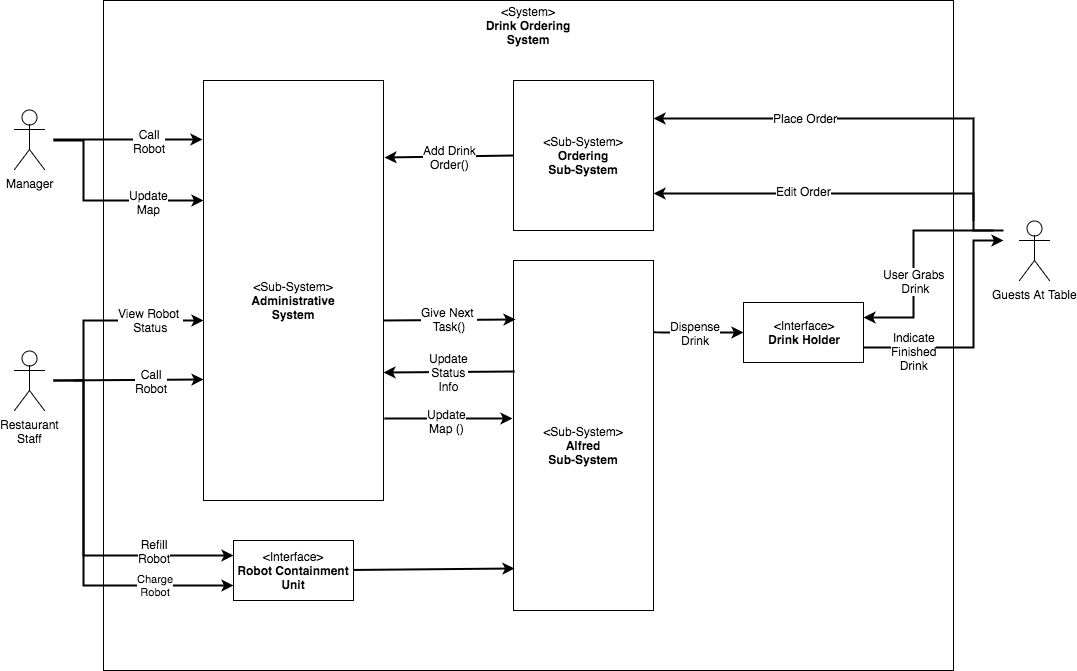

The diagram above was exported from draw.io. Its source (the exported page's mxGraphModel, read from the mxfile embedded in the PNG):
<mxGraphModel dx="1137" dy="383" grid="1" gridSize="10" guides="1" tooltips="1" connect="1" arrows="1" fold="1" page="1" pageScale="1" pageWidth="850" pageHeight="1100" background="#ffffff" math="0" shadow="0">
  <root>
    <mxCell id="0" />
    <mxCell id="1" parent="0" />
    <mxCell id="22" value="" style="rounded=0;whiteSpace=wrap;html=1;" parent="1" vertex="1">
      <mxGeometry x="30" y="370" width="850" height="670" as="geometry" />
    </mxCell>
    <mxCell id="23" value="Manager" style="shape=umlActor;verticalLabelPosition=bottom;labelBackgroundColor=#ffffff;verticalAlign=top;html=1;" parent="1" vertex="1">
      <mxGeometry x="-59" y="479" width="30" height="60" as="geometry" />
    </mxCell>
    <mxCell id="24" value="Restaurant&lt;div&gt;Staff&lt;/div&gt;" style="shape=umlActor;verticalLabelPosition=bottom;labelBackgroundColor=#ffffff;verticalAlign=top;html=1;" parent="1" vertex="1">
      <mxGeometry x="-59" y="720" width="30" height="60" as="geometry" />
    </mxCell>
    <mxCell id="25" value="Guests At Table" style="shape=umlActor;verticalLabelPosition=bottom;labelBackgroundColor=#ffffff;verticalAlign=top;html=1;" parent="1" vertex="1">
      <mxGeometry x="946" y="590" width="30" height="60" as="geometry" />
    </mxCell>
    <mxCell id="26" value="&amp;lt;System&amp;gt;&lt;div&gt;&lt;b&gt;Drink Ordering System&lt;/b&gt;&lt;/div&gt;" style="text;html=1;strokeColor=none;fillColor=none;align=center;verticalAlign=middle;whiteSpace=wrap;rounded=0;" parent="1" vertex="1">
      <mxGeometry x="410" y="385" width="90" height="20" as="geometry" />
    </mxCell>
    <mxCell id="27" value="" style="rounded=0;whiteSpace=wrap;html=1;" parent="1" vertex="1">
      <mxGeometry x="130" y="450" width="180" height="420" as="geometry" />
    </mxCell>
    <mxCell id="28" value="" style="rounded=0;whiteSpace=wrap;html=1;" parent="1" vertex="1">
      <mxGeometry x="440" y="450" width="140" height="150" as="geometry" />
    </mxCell>
    <mxCell id="29" value="&amp;lt;Sub-System&amp;gt;&lt;div&gt;&lt;b&gt;Administrative System&lt;/b&gt;&lt;/div&gt;" style="text;html=1;strokeColor=none;fillColor=none;align=center;verticalAlign=middle;whiteSpace=wrap;rounded=0;" parent="1" vertex="1">
      <mxGeometry x="175" y="660" width="90" height="20" as="geometry" />
    </mxCell>
    <mxCell id="30" value="&amp;lt;Sub-System&amp;gt;&lt;div&gt;&lt;b&gt;Ordering&lt;/b&gt;&lt;/div&gt;&lt;div&gt;&lt;b&gt;Sub-System&lt;/b&gt;&lt;/div&gt;" style="text;html=1;strokeColor=none;fillColor=none;align=center;verticalAlign=middle;whiteSpace=wrap;rounded=0;" parent="1" vertex="1">
      <mxGeometry x="465" y="515" width="90" height="20" as="geometry" />
    </mxCell>
    <mxCell id="31" value="" style="rounded=0;whiteSpace=wrap;html=1;" parent="1" vertex="1">
      <mxGeometry x="440" y="630" width="140" height="350" as="geometry" />
    </mxCell>
    <mxCell id="32" value="&amp;lt;Sub-System&amp;gt;&lt;div&gt;&lt;b&gt;Alfred&lt;/b&gt;&lt;/div&gt;&lt;div&gt;&lt;b&gt;Sub-System&lt;/b&gt;&lt;/div&gt;" style="text;html=1;strokeColor=none;fillColor=none;align=center;verticalAlign=middle;whiteSpace=wrap;rounded=0;" parent="1" vertex="1">
      <mxGeometry x="465" y="805" width="90" height="20" as="geometry" />
    </mxCell>
    <mxCell id="33" value="&amp;lt;Interface&amp;gt;&lt;br&gt;&lt;div&gt;&lt;b&gt;Drink Holder&lt;/b&gt;&lt;/div&gt;" style="rounded=0;whiteSpace=wrap;html=1;" parent="1" vertex="1">
      <mxGeometry x="670" y="672" width="120" height="60" as="geometry" />
    </mxCell>
    <mxCell id="34" value="" style="endArrow=classic;html=1;strokeWidth=2;entryX=1;entryY=0.25;edgeStyle=orthogonalEdgeStyle;rounded=0;" parent="1" target="28" edge="1">
      <mxGeometry width="50" height="50" relative="1" as="geometry">
        <mxPoint x="900" y="590" as="sourcePoint" />
        <mxPoint x="870" y="510" as="targetPoint" />
        <Array as="points">
          <mxPoint x="900" y="488" />
        </Array>
      </mxGeometry>
    </mxCell>
    <mxCell id="35" value="Place Order" style="text;html=1;resizable=0;points=[];align=center;verticalAlign=middle;labelBackgroundColor=#ffffff;" parent="34" vertex="1" connectable="0">
      <mxGeometry x="-0.1089" y="41" relative="1" as="geometry">
        <mxPoint x="-83" y="-42" as="offset" />
      </mxGeometry>
    </mxCell>
    <mxCell id="36" value="" style="endArrow=classic;html=1;strokeWidth=2;rounded=0;edgeStyle=orthogonalEdgeStyle;entryX=1;entryY=0.75;" parent="1" target="28" edge="1">
      <mxGeometry width="50" height="50" relative="1" as="geometry">
        <mxPoint x="930" y="600" as="sourcePoint" />
        <mxPoint x="630" y="530" as="targetPoint" />
        <Array as="points">
          <mxPoint x="900" y="600" />
          <mxPoint x="900" y="563" />
        </Array>
      </mxGeometry>
    </mxCell>
    <mxCell id="37" value="Edit Order" style="text;html=1;resizable=0;points=[];align=center;verticalAlign=middle;labelBackgroundColor=#ffffff;" parent="36" vertex="1" connectable="0">
      <mxGeometry x="-0.1089" y="41" relative="1" as="geometry">
        <mxPoint x="-65" y="-44" as="offset" />
      </mxGeometry>
    </mxCell>
    <mxCell id="39" value="" style="endArrow=classic;html=1;strokeWidth=2;entryX=-0.003;entryY=0.141;entryPerimeter=0;" parent="1" target="27" edge="1">
      <mxGeometry width="50" height="50" relative="1" as="geometry">
        <mxPoint x="-20" y="509" as="sourcePoint" />
        <mxPoint x="30" y="440" as="targetPoint" />
      </mxGeometry>
    </mxCell>
    <mxCell id="40" value="Call&lt;div&gt;Robot&lt;/div&gt;" style="text;html=1;resizable=0;points=[];align=center;verticalAlign=middle;labelBackgroundColor=#ffffff;" parent="39" vertex="1" connectable="0">
      <mxGeometry x="-0.2677" y="-4" relative="1" as="geometry">
        <mxPoint x="40" y="-3" as="offset" />
      </mxGeometry>
    </mxCell>
    <mxCell id="41" value="" style="endArrow=classic;html=1;strokeWidth=2;entryX=0;entryY=0.721;entryPerimeter=0;" parent="1" edge="1">
      <mxGeometry width="50" height="50" relative="1" as="geometry">
        <mxPoint x="-20" y="750" as="sourcePoint" />
        <mxPoint x="130" y="749" as="targetPoint" />
      </mxGeometry>
    </mxCell>
    <mxCell id="42" value="Call&lt;div&gt;Robot&lt;/div&gt;" style="text;html=1;resizable=0;points=[];align=center;verticalAlign=middle;labelBackgroundColor=#ffffff;" parent="41" vertex="1" connectable="0">
      <mxGeometry x="-0.2677" y="-4" relative="1" as="geometry">
        <mxPoint x="42" y="-3" as="offset" />
      </mxGeometry>
    </mxCell>
    <mxCell id="43" value="" style="endArrow=classic;html=1;strokeWidth=2;exitX=0;exitY=0.5;entryX=1.006;entryY=0.183;entryPerimeter=0;" parent="1" source="28" target="27" edge="1">
      <mxGeometry width="50" height="50" relative="1" as="geometry">
        <mxPoint x="490" y="520" as="sourcePoint" />
        <mxPoint x="312" y="528" as="targetPoint" />
      </mxGeometry>
    </mxCell>
    <mxCell id="44" value="Add Drink&lt;div&gt;Order()&lt;/div&gt;" style="text;html=1;resizable=0;points=[];align=center;verticalAlign=middle;labelBackgroundColor=#ffffff;" parent="43" vertex="1" connectable="0">
      <mxGeometry x="0.4173" y="1" relative="1" as="geometry">
        <mxPoint x="27" y="-1" as="offset" />
      </mxGeometry>
    </mxCell>
    <mxCell id="45" value="" style="endArrow=classic;html=1;strokeWidth=2;entryX=0.014;entryY=0.169;entryPerimeter=0;" parent="1" target="31" edge="1">
      <mxGeometry width="50" height="50" relative="1" as="geometry">
        <mxPoint x="310" y="690" as="sourcePoint" />
        <mxPoint x="360" y="640" as="targetPoint" />
      </mxGeometry>
    </mxCell>
    <mxCell id="46" value="Give Next&amp;nbsp;&lt;div&gt;Task()&lt;/div&gt;" style="text;html=1;resizable=0;points=[];align=center;verticalAlign=middle;labelBackgroundColor=#ffffff;" parent="45" vertex="1" connectable="0">
      <mxGeometry x="0.4368" y="-7" relative="1" as="geometry">
        <mxPoint x="-30" y="-8" as="offset" />
      </mxGeometry>
    </mxCell>
    <mxCell id="47" value="" style="endArrow=classic;html=1;strokeWidth=2;entryX=0;entryY=0.5;exitX=1.007;exitY=0.203;exitPerimeter=0;" parent="1" source="31" target="33" edge="1">
      <mxGeometry width="50" height="50" relative="1" as="geometry">
        <mxPoint x="560" y="786" as="sourcePoint" />
        <mxPoint x="610" y="760" as="targetPoint" />
        <Array as="points">
          <mxPoint x="580" y="702" />
        </Array>
      </mxGeometry>
    </mxCell>
    <mxCell id="48" value="Dispense&lt;div&gt;Drink&lt;/div&gt;" style="text;html=1;resizable=0;points=[];align=center;verticalAlign=middle;labelBackgroundColor=#ffffff;" parent="47" vertex="1" connectable="0">
      <mxGeometry x="0.5112" relative="1" as="geometry">
        <mxPoint x="-26" as="offset" />
      </mxGeometry>
    </mxCell>
    <mxCell id="53" value="" style="endArrow=classic;html=1;strokeWidth=2;rounded=0;edgeStyle=orthogonalEdgeStyle;entryX=1;entryY=0.25;" parent="1" target="33" edge="1">
      <mxGeometry width="50" height="50" relative="1" as="geometry">
        <mxPoint x="920" y="600" as="sourcePoint" />
        <mxPoint x="790" y="720" as="targetPoint" />
        <Array as="points">
          <mxPoint x="840" y="600" />
          <mxPoint x="840" y="687" />
        </Array>
      </mxGeometry>
    </mxCell>
    <mxCell id="54" value="User Grabs&lt;div&gt;&amp;nbsp;Drink&lt;/div&gt;" style="text;html=1;resizable=0;points=[];align=center;verticalAlign=middle;labelBackgroundColor=#ffffff;" parent="53" vertex="1" connectable="0">
      <mxGeometry x="0.288" y="-19" relative="1" as="geometry">
        <mxPoint x="19" y="-10" as="offset" />
      </mxGeometry>
    </mxCell>
    <mxCell id="55" value="" style="endArrow=classic;html=1;strokeWidth=2;rounded=0;edgeStyle=orthogonalEdgeStyle;" parent="1" target="27" edge="1">
      <mxGeometry width="50" height="50" relative="1" as="geometry">
        <mxPoint x="-20" y="510" as="sourcePoint" />
        <mxPoint x="40" y="490" as="targetPoint" />
        <Array as="points">
          <mxPoint x="10" y="510" />
          <mxPoint x="10" y="570" />
        </Array>
      </mxGeometry>
    </mxCell>
    <mxCell id="56" value="Update&lt;div&gt;Map&lt;/div&gt;" style="text;html=1;resizable=0;points=[];align=center;verticalAlign=middle;labelBackgroundColor=#ffffff;" parent="55" vertex="1" connectable="0">
      <mxGeometry x="0.3245" y="-1" relative="1" as="geometry">
        <mxPoint x="16" as="offset" />
      </mxGeometry>
    </mxCell>
    <mxCell id="60" value="" style="endArrow=classic;html=1;strokeWidth=2;entryX=-0.007;entryY=0.451;entryPerimeter=0;exitX=1.006;exitY=0.805;exitPerimeter=0;" parent="1" source="27" target="31" edge="1">
      <mxGeometry width="50" height="50" relative="1" as="geometry">
        <mxPoint x="310" y="794" as="sourcePoint" />
        <mxPoint x="422" y="793" as="targetPoint" />
      </mxGeometry>
    </mxCell>
    <mxCell id="61" value="Update&lt;div&gt;Map ()&lt;/div&gt;" style="text;html=1;resizable=0;points=[];align=center;verticalAlign=middle;labelBackgroundColor=#ffffff;" parent="60" vertex="1" connectable="0">
      <mxGeometry x="0.6167" y="1" relative="1" as="geometry">
        <mxPoint x="-41" y="3" as="offset" />
      </mxGeometry>
    </mxCell>
    <mxCell id="62" value="" style="endArrow=classic;html=1;strokeWidth=2;entryX=1;entryY=0.695;entryPerimeter=0;exitX=0.007;exitY=0.317;exitPerimeter=0;" parent="1" source="31" target="27" edge="1">
      <mxGeometry width="50" height="50" relative="1" as="geometry">
        <mxPoint x="420" y="740" as="sourcePoint" />
        <mxPoint x="470" y="690" as="targetPoint" />
      </mxGeometry>
    </mxCell>
    <mxCell id="63" value="Update&lt;div&gt;Status&lt;div&gt;Info&lt;/div&gt;&lt;/div&gt;" style="text;html=1;resizable=0;points=[];align=center;verticalAlign=middle;labelBackgroundColor=#ffffff;" parent="62" vertex="1" connectable="0">
      <mxGeometry x="0.2762" y="6" relative="1" as="geometry">
        <mxPoint x="18" y="-6" as="offset" />
      </mxGeometry>
    </mxCell>
    <mxCell id="64" value="" style="endArrow=classic;html=1;strokeWidth=2;edgeStyle=orthogonalEdgeStyle;rounded=0;" parent="1" target="27" edge="1">
      <mxGeometry width="50" height="50" relative="1" as="geometry">
        <mxPoint y="750" as="sourcePoint" />
        <mxPoint x="30" y="700" as="targetPoint" />
        <Array as="points">
          <mxPoint x="10" y="750" />
          <mxPoint x="10" y="690" />
        </Array>
      </mxGeometry>
    </mxCell>
    <mxCell id="65" value="View Robot&amp;nbsp;&lt;div&gt;Status&lt;/div&gt;" style="text;html=1;resizable=0;points=[];align=center;verticalAlign=middle;labelBackgroundColor=#ffffff;" parent="64" vertex="1" connectable="0">
      <mxGeometry x="0.3367" y="-3" relative="1" as="geometry">
        <mxPoint x="10" y="-4" as="offset" />
      </mxGeometry>
    </mxCell>
    <mxCell id="66" value="Charge&lt;div&gt;Robot&lt;/div&gt;" style="endArrow=classic;html=1;strokeWidth=2;rounded=0;entryX=0;entryY=0.75;" parent="1" target="68" edge="1">
      <mxGeometry x="0.5616" width="50" height="50" relative="1" as="geometry">
        <mxPoint x="10" y="750" as="sourcePoint" />
        <mxPoint x="120" y="912" as="targetPoint" />
        <Array as="points">
          <mxPoint x="10" y="850" />
          <mxPoint x="10" y="955" />
        </Array>
        <mxPoint as="offset" />
      </mxGeometry>
    </mxCell>
    <mxCell id="79" value="" style="rounded=0;html=1;startArrow=none;startFill=0;endArrow=classic;endFill=1;jettySize=auto;orthogonalLoop=1;strokeWidth=2;entryX=0.007;entryY=0.88;entryPerimeter=0;" parent="1" source="68" target="31" edge="1">
      <mxGeometry relative="1" as="geometry">
        <mxPoint x="360" y="940" as="targetPoint" />
      </mxGeometry>
    </mxCell>
    <mxCell id="68" value="&amp;lt;Interface&amp;gt;&lt;br&gt;&lt;div&gt;&lt;b&gt;Robot Containment Unit&lt;/b&gt;&lt;/div&gt;" style="rounded=0;whiteSpace=wrap;html=1;" parent="1" vertex="1">
      <mxGeometry x="160" y="910" width="120" height="60" as="geometry" />
    </mxCell>
    <mxCell id="72" value="" style="endArrow=classic;html=1;strokeWidth=2;entryX=0;entryY=0.25;edgeStyle=orthogonalEdgeStyle;rounded=0;" parent="1" target="68" edge="1">
      <mxGeometry width="50" height="50" relative="1" as="geometry">
        <mxPoint x="-20" y="750" as="sourcePoint" />
        <mxPoint x="50" y="740" as="targetPoint" />
        <Array as="points">
          <mxPoint x="10" y="750" />
          <mxPoint x="10" y="925" />
        </Array>
      </mxGeometry>
    </mxCell>
    <mxCell id="73" value="Refill&lt;div&gt;Robot&lt;/div&gt;" style="text;html=1;resizable=0;points=[];align=center;verticalAlign=middle;labelBackgroundColor=#ffffff;" parent="72" vertex="1" connectable="0">
      <mxGeometry x="0.2278" y="1" relative="1" as="geometry">
        <mxPoint x="57" y="-4" as="offset" />
      </mxGeometry>
    </mxCell>
    <mxCell id="76" value="" style="endArrow=classic;html=1;strokeWidth=2;edgeStyle=orthogonalEdgeStyle;rounded=0;exitX=1;exitY=0.75;" parent="1" source="33" edge="1">
      <mxGeometry width="50" height="50" relative="1" as="geometry">
        <mxPoint x="790" y="680" as="sourcePoint" />
        <mxPoint x="930" y="610" as="targetPoint" />
        <Array as="points">
          <mxPoint x="900" y="717" />
          <mxPoint x="900" y="610" />
          <mxPoint x="930" y="610" />
        </Array>
      </mxGeometry>
    </mxCell>
    <mxCell id="77" value="Indicate&lt;div&gt;Finished&lt;div&gt;Drink&lt;/div&gt;&lt;/div&gt;" style="text;html=1;resizable=0;points=[];align=center;verticalAlign=middle;labelBackgroundColor=#ffffff;" parent="76" vertex="1" connectable="0">
      <mxGeometry x="0.2403" y="1" relative="1" as="geometry">
        <mxPoint x="-59" y="46" as="offset" />
      </mxGeometry>
    </mxCell>
  </root>
</mxGraphModel>